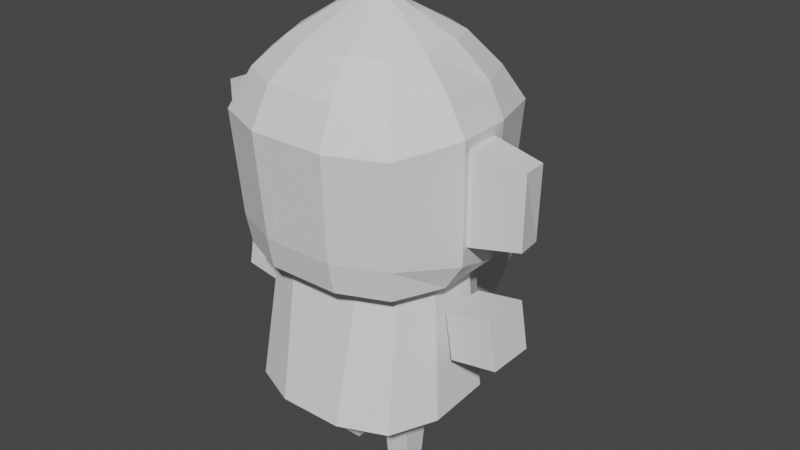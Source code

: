 # Source: unit6.blend  (saved by Blender 2.82.7; exported with 4.5.12 LTS)
import bpy
from mathutils import Matrix  # noqa: F401  (used for matrix-valued properties, if any)

bpy.ops.wm.read_factory_settings(use_empty=True)
scene = bpy.context.scene
scene.name = 'Scene'

# ---- collections
col_collection = bpy.data.collections.new('Collection'); scene.collection.children.link(col_collection)

# ---- world
world_world = bpy.data.worlds.new('World'); scene.world = world_world
world_world.use_nodes = True; world_world.node_tree.nodes.clear()
_N = world_world.node_tree.nodes; _L = world_world.node_tree.links
n0 = _N.new('ShaderNodeOutputWorld'); n0.name = 'World Output'; n0.location = (300, 300)
n1 = _N.new('ShaderNodeBackground'); n1.name = 'Background'; n1.location = (10, 300)
n1.inputs[0].default_value = (0.05088, 0.05088, 0.05088, 1.0)
_L.new(n1.outputs[0], n0.inputs[0])
n0.is_active_output = True
world_world.color = (0.05088, 0.05088, 0.05088)
world_world.use_sun_shadow = False
world_world.sun_shadow_jitter_overblur = 0.0

# ---- meshes
me_plane = bpy.data.meshes.new('Plane')
me_plane.from_pydata([(-0.8009, -0.8009, -0.0008353), (-0.8009, 0.8009, -0.0008353), (-0.9826, 0.2715, -0.039), (-1.094, -0.273, -0.07124), (-0.3329, -1.0, 0.0001077), (-0.3331, 1.0, -0.0008353), (-0.9164, -0.2784, 1.319), (-0.7099, -0.71, 1.3), (-0.3244, 0.9026, 1.3), (-0.7099, 0.71, 1.255), (-0.9016, 0.2779, 1.266), (-0.3243, -0.9026, 1.3), (-0.6435, -0.1994, 1.555), (-0.5086, -0.4965, 1.555), (-0.2357, 0.6314, 1.554), (-0.5086, 0.4965, 1.555), (-0.6435, 0.1994, 1.555), (-0.2357, -0.6314, 1.554), (-0.3567, 1.071, 0.9478), (-0.3305, -0.08353, 1.771), (-0.3097, -0.2331, 1.741), (-0.1422, 0.256, 1.768), (-0.3097, 0.2331, 1.741), (-0.3305, 0.08466, 1.771), (-0.1422, -0.2549, 1.768), (-0.08908, 0.05867, 1.895), (-0.08908, -0.05191, 1.895), (-1.104, -0.2985, 1.008), (-1.063, 0.2528, 0.995), (-0.2244, -1.07, 0.9474), (-0.2033, -1.0, 0.0001116), (-0.3564, -1.071, 0.9469), (-0.8574, -0.8574, 0.9478), (-0.8574, 0.8574, 0.9478), (0.0, -1.0, -0.001114), (0.0, 1.0, -0.001114), (0.0, -0.9197, 1.295), (0.0, 0.9197, 1.295), (0.0, -0.6413, 1.554), (0.0, 0.6413, 1.554), (0.0, -0.2704, 1.767), (0.0, 0.2719, 1.767), (0.0, -0.05151, 1.908), (0.0, 0.05902, 1.908), (0.0, -1.071, 0.948), (0.0, 1.071, 0.948), (-0.2057, -1.053, 0.7112), (-0.3513, -1.053, 0.7167), (-0.3385, -1.015, 0.1987), (-0.2105, -1.016, 0.1956), (-0.9624, -0.3172, -0.285), (-0.7751, -0.7548, -0.2851), (-0.3372, 0.9323, -0.285), (-0.7751, 0.745, -0.2851), (-0.9624, 0.3074, -0.285), (-0.3369, -0.9421, -0.285), (0.0, 0.9323, -0.2851), (-0.3369, 0.3072, -0.2846), (-0.3369, -0.317, -0.2846), (0.0, -0.317, -0.2846), (0.0, 0.3072, -0.2846), (-0.2156, -0.9411, -0.2851), (0.0, -0.9421, -0.2851)], [], [(5, 35, 56, 52), (1, 5, 52, 53), (4, 0, 51, 55), (8, 9, 15, 14), (7, 11, 17, 13), (10, 6, 12, 16), (37, 8, 14, 39), (9, 10, 16, 15), (45, 18, 8, 37), (28, 27, 6, 10), (32, 31, 11, 7), (18, 33, 9, 8), (27, 32, 7, 6), (33, 28, 10, 9), (39, 14, 21, 41), (15, 16, 23, 22), (12, 13, 20, 19), (14, 15, 22, 21), (13, 17, 24, 20), (6, 7, 13, 12), (23, 25, 21, 22), (29, 46, 49, 30, 34, 44), (20, 24, 26, 19), (19, 26, 25, 23), (16, 12, 19, 23), (1, 2, 28, 33), (3, 0, 32, 27), (5, 1, 33, 18), (0, 4, 48, 47, 31, 32), (35, 5, 18, 45), (4, 30, 49, 48), (26, 42, 43, 25), (24, 40, 42, 26), (25, 43, 41, 21), (11, 36, 38, 17), (17, 38, 40, 24), (31, 29, 44, 36, 11), (30, 4, 55, 61), (0, 3, 50, 51), (3, 2, 54, 50), (47, 46, 29, 31), (48, 49, 46, 47), (2, 3, 27, 28), (54, 53, 52, 57), (51, 50, 58, 55), (50, 54, 57, 58), (58, 57, 60, 59), (55, 58, 59, 62, 61), (57, 52, 56, 60), (2, 1, 53, 54), (34, 30, 61, 62)])
_uv = me_plane.uv_layers.new(name='UVMap')
_uv.uv.foreach_set('vector', [0.4668, 0.7584, 0.4664, 0.7586, 0.4661, 0.7582, 0.4666, 0.7581, 0.4671, 0.758, 0.4668, 0.7584, 0.4666, 0.7581, 0.467, 0.7578, 0.1046, 0.7563, 0.1045, 0.7568, 0.1042, 0.7567, 0.1042, 0.7563, 0.4681, 0.759, 0.4681, 0.7585, 0.4685, 0.7585, 0.4686, 0.759, 0.4687, 0.7572, 0.4691, 0.7569, 0.4694, 0.7573, 0.469, 0.7575, 0.4683, 0.7581, 0.4685, 0.7576, 0.4688, 0.7578, 0.4686, 0.7582, 0.4682, 0.7595, 0.4681, 0.759, 0.4686, 0.759, 0.4688, 0.7593, 0.4681, 0.7585, 0.4683, 0.7581, 0.4686, 0.7582, 0.4685, 0.7585, 0.4675, 0.7594, 0.4677, 0.7589, 0.4681, 0.759, 0.4682, 0.7595, 0.468, 0.7579, 0.4683, 0.7575, 0.4685, 0.7576, 0.4683, 0.7581, 0.4685, 0.757, 0.4688, 0.7566, 0.4691, 0.7569, 0.4687, 0.7572, 0.4677, 0.7589, 0.4678, 0.7584, 0.4681, 0.7585, 0.4681, 0.759, 0.4683, 0.7575, 0.4685, 0.757, 0.4687, 0.7572, 0.4685, 0.7576, 0.4678, 0.7584, 0.468, 0.7579, 0.4683, 0.7581, 0.4681, 0.7585, 0.4688, 0.7593, 0.4686, 0.759, 0.4692, 0.7586, 0.4694, 0.7588, 0.4685, 0.7585, 0.4686, 0.7582, 0.4691, 0.7583, 0.4691, 0.7584, 0.4688, 0.7578, 0.469, 0.7575, 0.4693, 0.758, 0.4692, 0.7581, 0.4686, 0.759, 0.4685, 0.7585, 0.4691, 0.7584, 0.4692, 0.7586, 0.469, 0.7575, 0.4694, 0.7573, 0.4695, 0.758, 0.4693, 0.758, 0.4685, 0.7576, 0.4687, 0.7572, 0.469, 0.7575, 0.4688, 0.7578, 0.4691, 0.7583, 0.4695, 0.7584, 0.4692, 0.7586, 0.4691, 0.7584, 0.1056, 0.7565, 0.1053, 0.7563, 0.1048, 0.7562, 0.1046, 0.7561, 0.1046, 0.7559, 0.1058, 0.7562, 0.4693, 0.758, 0.4695, 0.758, 0.4696, 0.7583, 0.4692, 0.7581, 0.4692, 0.7581, 0.4696, 0.7583, 0.4695, 0.7584, 0.4691, 0.7583, 0.4686, 0.7582, 0.4688, 0.7578, 0.4692, 0.7581, 0.4691, 0.7583, 0.4671, 0.758, 0.4674, 0.7576, 0.468, 0.7579, 0.4678, 0.7584, 0.4676, 0.7572, 0.4678, 0.7568, 0.4685, 0.757, 0.4683, 0.7575, 0.4668, 0.7584, 0.4671, 0.758, 0.4678, 0.7584, 0.4677, 0.7589, 0.1045, 0.7568, 0.1046, 0.7563, 0.1048, 0.7563, 0.1053, 0.7565, 0.1055, 0.7566, 0.1052, 0.757, 0.4664, 0.7586, 0.4668, 0.7584, 0.4677, 0.7589, 0.4675, 0.7594, 0.1046, 0.7563, 0.1046, 0.7561, 0.1048, 0.7562, 0.1048, 0.7563, 0.4696, 0.7583, 0.4696, 0.7584, 0.4696, 0.7585, 0.4695, 0.7584, 0.4695, 0.758, 0.4697, 0.758, 0.4696, 0.7584, 0.4696, 0.7583, 0.4695, 0.7584, 0.4696, 0.7585, 0.4694, 0.7588, 0.4692, 0.7586, 0.4691, 0.7569, 0.4695, 0.7567, 0.4697, 0.7572, 0.4694, 0.7573, 0.4694, 0.7573, 0.4697, 0.7572, 0.4697, 0.758, 0.4695, 0.758, 0.4688, 0.7566, 0.4689, 0.7565, 0.469, 0.7562, 0.4695, 0.7567, 0.4691, 0.7569, 0.1046, 0.7561, 0.1046, 0.7563, 0.1042, 0.7563, 0.1042, 0.7562, 0.4678, 0.7568, 0.4676, 0.7572, 0.4674, 0.7571, 0.4675, 0.7567, 0.4676, 0.7572, 0.4674, 0.7576, 0.4672, 0.7575, 0.4674, 0.7571, 0.1053, 0.7565, 0.1053, 0.7563, 0.1056, 0.7565, 0.1055, 0.7566, 0.9601, 0.9923, 0.9601, 0.9922, 0.9607, 0.9923, 0.9606, 0.9925, 0.4674, 0.7576, 0.4676, 0.7572, 0.4683, 0.7575, 0.468, 0.7579, 0.4672, 0.7575, 0.467, 0.7578, 0.4666, 0.7581, 0.4666, 0.7573, 0.4675, 0.7567, 0.4674, 0.7571, 0.4669, 0.7567, 0.4675, 0.7563, 0.4674, 0.7571, 0.4672, 0.7575, 0.4666, 0.7573, 0.4669, 0.7567, 0.4669, 0.7567, 0.4666, 0.7573, 0.4661, 0.7572, 0.4665, 0.7563, 0.4675, 0.7563, 0.4669, 0.7567, 0.4665, 0.7563, 0.4674, 0.7559, 0.4675, 0.7562, 0.4666, 0.7573, 0.4666, 0.7581, 0.4661, 0.7582, 0.4661, 0.7572, 0.4674, 0.7576, 0.4671, 0.758, 0.467, 0.7578, 0.4672, 0.7575, 0.1046, 0.7559, 0.1046, 0.7561, 0.1042, 0.7562, 0.1041, 0.7559])
me_plane.use_remesh_fix_poles = True
me_plane.use_remesh_preserve_attributes = False
me_plane.use_mirror_vertex_groups = False
me_plane.update()
me_plane_001 = bpy.data.meshes.new('Plane.001')
me_plane_001.from_pydata([(-0.7903, -0.2333, -0.2409), (-0.6601, -0.5384, -0.2409), (-0.3551, 0.6372, -0.2409), (-0.6601, 0.507, -0.2409), (-0.7903, 0.202, -0.2409), (-0.3551, -0.6686, -0.2409), (0.0, 0.6372, -0.2409), (-0.3551, 0.202, -0.2409), (-0.3551, -0.2333, -0.2409), (0.0, -0.2333, -0.2409), (0.0, 0.202, -0.2409), (0.0, -0.6686, -0.2409), (-0.9155, -0.3227, -1.604), (-0.7324, -0.7516, -1.604), (-0.6075, 0.6602, -1.461), (-0.9155, 0.2838, -1.561), (-0.3035, -0.9347, -1.604), (0.0, 0.6028, -1.575), (-0.3035, 0.2893, -1.604), (-0.3035, -0.3227, -1.604), (0.0, -0.3227, -1.604), (0.0, 0.2893, -1.604), (0.0, -0.9347, -1.604), (0.0, 0.8166, -0.9146), (-0.3247, 0.8149, -1.043), (0.0, 0.884, -1.514), (-0.3104, 0.8881, -1.421)], [], [(4, 7, 2, 3), (1, 5, 8, 0), (0, 8, 7, 4), (8, 9, 10, 7), (5, 11, 9, 8), (7, 10, 6, 2), (15, 14, 18), (13, 12, 19, 16), (12, 15, 18, 19), (19, 18, 21, 20), (16, 19, 20, 22), (18, 14, 17, 21), (0, 4, 15, 12), (1, 0, 12, 13), (5, 1, 13, 16), (3, 2, 24, 26, 14), (2, 6, 23, 24), (4, 3, 14, 15), (11, 5, 16, 22), (26, 25, 17, 14), (24, 23, 25, 26)])
_uv = me_plane_001.uv_layers.new(name='UVMap')
_uv.uv.foreach_set('vector', [0.4667, 0.7592, 0.4667, 0.7596, 0.4662, 0.7595, 0.4664, 0.7593, 0.4673, 0.7591, 0.4677, 0.7592, 0.4672, 0.7596, 0.4671, 0.7591, 0.4671, 0.7591, 0.4672, 0.7596, 0.4667, 0.7596, 0.4667, 0.7592, 0.4672, 0.7596, 0.4675, 0.7601, 0.4667, 0.7602, 0.4667, 0.7596, 0.4677, 0.7592, 0.4682, 0.7596, 0.4675, 0.7601, 0.4672, 0.7596, 0.4667, 0.7596, 0.4667, 0.7602, 0.466, 0.76, 0.4662, 0.7595, 0.4665, 0.7581, 0.466, 0.758, 0.4663, 0.7575, 0.4674, 0.758, 0.467, 0.7581, 0.4671, 0.7574, 0.4678, 0.7578, 0.467, 0.7581, 0.4665, 0.7581, 0.4663, 0.7575, 0.4671, 0.7574, 0.4671, 0.7574, 0.4663, 0.7575, 0.4662, 0.757, 0.4672, 0.757, 0.4678, 0.7578, 0.4671, 0.7574, 0.4672, 0.757, 0.4682, 0.7575, 0.4663, 0.7575, 0.466, 0.758, 0.4657, 0.7572, 0.4662, 0.757, 0.4671, 0.7591, 0.4667, 0.7592, 0.4665, 0.7581, 0.467, 0.7581, 0.4673, 0.7591, 0.4671, 0.7591, 0.467, 0.7581, 0.4674, 0.758, 0.4677, 0.7592, 0.4673, 0.7591, 0.4674, 0.758, 0.4678, 0.7578, 0.4664, 0.7593, 0.4662, 0.7595, 0.4654, 0.7586, 0.4655, 0.7579, 0.4663, 0.758, 0.4662, 0.7595, 0.466, 0.76, 0.4652, 0.7592, 0.4654, 0.7586, 0.4667, 0.7592, 0.4664, 0.7593, 0.4663, 0.758, 0.4665, 0.7581, 0.4682, 0.7596, 0.4677, 0.7592, 0.4678, 0.7578, 0.4682, 0.7575, 0.4655, 0.7579, 0.4654, 0.7574, 0.4657, 0.7572, 0.466, 0.758, 0.4654, 0.7586, 0.4652, 0.7592, 0.4654, 0.7574, 0.4655, 0.7579])
me_plane_001.use_remesh_fix_poles = True
me_plane_001.use_remesh_preserve_attributes = False
me_plane_001.use_mirror_vertex_groups = False
me_plane_001.update()
me_cube_001 = bpy.data.meshes.new('Cube.001')
me_cube_001.from_pydata([(-1.0, -1.0, -1.0), (-1.0, -1.0, 1.0), (-1.0, 1.0, -1.0), (-1.0, 1.0, 1.0), (1.0, -1.0, -1.0), (1.0, -1.0, 1.0), (1.0, 1.0, -1.0), (1.0, 1.0, 1.0)], [], [(0, 1, 3, 2), (2, 3, 7, 6), (6, 7, 5, 4), (4, 5, 1, 0), (2, 6, 4, 0), (7, 3, 1, 5)])
_uv = me_cube_001.uv_layers.new(name='UVMap')
_uv.uv.foreach_set('vector', [0.08839, 0.7539, 0.0901, 0.7539, 0.0901, 0.7556, 0.08839, 0.7556, 0.08839, 0.7556, 0.0901, 0.7556, 0.0901, 0.7573, 0.08839, 0.7573, 0.08839, 0.7573, 0.0901, 0.7573, 0.0901, 0.759, 0.08839, 0.759, 0.08839, 0.759, 0.0901, 0.759, 0.0901, 0.7607, 0.08839, 0.7607, 0.08668, 0.7573, 0.08839, 0.7573, 0.08839, 0.759, 0.08668, 0.759, 0.0901, 0.7573, 0.09181, 0.7573, 0.09181, 0.759, 0.0901, 0.759])
me_cube_001.use_remesh_fix_poles = True
me_cube_001.use_remesh_preserve_attributes = False
me_cube_001.use_mirror_vertex_groups = False
me_cube_001.update()
me_cube_002 = bpy.data.meshes.new('Cube.002')
me_cube_002.from_pydata([(-1.0, -1.0, -1.0), (-1.0, -1.0, 1.0), (-1.0, 1.0, -1.0), (-1.0, 1.0, 1.0), (1.0, -1.0, -1.0), (1.0, -1.0, 1.0), (1.0, 1.0, -1.0), (1.0, 1.0, 1.0)], [], [(0, 1, 3, 2), (2, 3, 7, 6), (6, 7, 5, 4), (4, 5, 1, 0), (2, 6, 4, 0), (7, 3, 1, 5)])
_uv = me_cube_002.uv_layers.new(name='UVMap')
_uv.uv.foreach_set('vector', [0.09989, 0.7546, 0.1014, 0.7546, 0.1014, 0.7561, 0.09989, 0.7561, 0.09989, 0.7561, 0.1014, 0.7561, 0.1014, 0.7577, 0.09989, 0.7577, 0.09989, 0.7577, 0.1014, 0.7577, 0.1014, 0.7592, 0.09989, 0.7592, 0.09989, 0.7592, 0.1014, 0.7592, 0.1014, 0.7607, 0.09989, 0.7607, 0.09837, 0.7577, 0.09989, 0.7577, 0.09989, 0.7592, 0.09837, 0.7592, 0.1014, 0.7577, 0.1029, 0.7577, 0.1029, 0.7592, 0.1014, 0.7592])
me_cube_002.use_remesh_fix_poles = True
me_cube_002.use_remesh_preserve_attributes = False
me_cube_002.use_mirror_vertex_groups = False
me_cube_002.update()
me_cube_003 = bpy.data.meshes.new('Cube.003')
me_cube_003.from_pydata([(-0.6414, -0.597, -4.971), (-1.0, -1.0, 1.0), (-0.6414, 0.6859, -4.971), (-1.0, 1.0, 1.0), (0.6414, -0.597, -4.971), (1.0, -1.0, 1.0), (0.6414, 0.6859, -4.971), (1.0, 1.0, 1.0), (-0.6414, -0.597, -4.971), (0.6414, -0.597, -4.971)], [], [(0, 1, 3, 2), (2, 3, 7, 6), (6, 7, 5, 4), (4, 5, 1, 0), (7, 3, 1, 5), (4, 0, 8, 9), (9, 8, 0, 2, 6, 4)])
_uv = me_cube_003.uv_layers.new(name='UVMap')
_uv.uv.foreach_set('vector', [0.02328, 0.7539, 0.02499, 0.7539, 0.02499, 0.7556, 0.02328, 0.7556, 0.02328, 0.7556, 0.02499, 0.7556, 0.02499, 0.7573, 0.02328, 0.7573, 0.02328, 0.7573, 0.02499, 0.7573, 0.02499, 0.759, 0.02328, 0.759, 0.02328, 0.759, 0.02499, 0.759, 0.02499, 0.7607, 0.02328, 0.7607, 0.02499, 0.7573, 0.02671, 0.7573, 0.02671, 0.759, 0.02499, 0.759, 0.02328, 0.759, 0.02328, 0.7607, 0.02328, 0.7607, 0.02328, 0.759, 0.02328, 0.759, 0.02328, 0.7539, 0.02328, 0.7539, 0.02328, 0.7556, 0.02328, 0.7573, 0.02328, 0.759])
me_cube_003.use_remesh_fix_poles = True
me_cube_003.use_remesh_preserve_attributes = False
me_cube_003.use_mirror_vertex_groups = False
me_cube_003.update()
me_cube_005 = bpy.data.meshes.new('Cube.005')
me_cube_005.from_pydata([(-0.6414, -0.597, -4.971), (-1.0, -1.0, 1.0), (-0.6414, 0.6859, -4.971), (-1.0, 1.0, 1.0), (0.6414, -0.597, -4.971), (1.0, -1.0, 1.0), (0.6414, 0.6859, -4.971), (1.0, 1.0, 1.0), (-0.6414, -0.597, -4.971), (0.6414, -0.597, -4.971)], [], [(0, 1, 3, 2), (2, 3, 7, 6), (6, 7, 5, 4), (4, 5, 1, 0), (7, 3, 1, 5), (4, 0, 8, 9), (9, 8, 0, 2, 6, 4)])
_uv = me_cube_005.uv_layers.new(name='UVMap')
_uv.uv.foreach_set('vector', [0.02328, 0.7539, 0.02499, 0.7539, 0.02499, 0.7556, 0.02328, 0.7556, 0.02328, 0.7556, 0.02499, 0.7556, 0.02499, 0.7573, 0.02328, 0.7573, 0.02328, 0.7573, 0.02499, 0.7573, 0.02499, 0.759, 0.02328, 0.759, 0.02328, 0.759, 0.02499, 0.759, 0.02499, 0.7607, 0.02328, 0.7607, 0.02499, 0.7573, 0.02671, 0.7573, 0.02671, 0.759, 0.02499, 0.759, 0.02328, 0.759, 0.02328, 0.7607, 0.02328, 0.7607, 0.02328, 0.759, 0.02328, 0.759, 0.02328, 0.7539, 0.02328, 0.7539, 0.02328, 0.7556, 0.02328, 0.7573, 0.02328, 0.759])
me_cube_005.use_remesh_fix_poles = True
me_cube_005.use_remesh_preserve_attributes = False
me_cube_005.use_mirror_vertex_groups = False
me_cube_005.update()
me_plane_002 = bpy.data.meshes.new('Plane.002')
me_plane_002.from_pydata([(0.0, 0.8166, -0.9146), (-0.3247, 0.8149, -1.043), (0.0, 0.884, -1.514), (-0.3104, 0.8881, -1.421), (0.0, 1.14, -0.6931), (-0.3225, 1.137, -0.826), (0.0, 1.28, -1.547), (-0.3248, 1.288, -1.366), (0.0, 1.587, -0.7994), (-0.3082, 1.587, -0.8452), (0.0, 1.619, -1.078), (-0.3016, 1.62, -1.02)], [], [(2, 3, 7, 6), (7, 5, 9, 11), (3, 1, 5, 7), (1, 0, 4, 5), (9, 8, 10, 11), (5, 4, 8, 9), (6, 7, 11, 10), (1, 3, 2, 0)])
_uv = me_plane_002.uv_layers.new(name='UVMap')
_uv.uv.foreach_set('vector', [0.4654, 0.7574, 0.4655, 0.7579, 0.4649, 0.758, 0.4648, 0.7575, 0.4649, 0.758, 0.4648, 0.7586, 0.4645, 0.7584, 0.4645, 0.7583, 0.4655, 0.7579, 0.4654, 0.7586, 0.4648, 0.7586, 0.4649, 0.758, 0.4654, 0.7586, 0.4652, 0.7592, 0.4646, 0.7591, 0.4648, 0.7586, 0.4645, 0.7584, 0.4641, 0.7586, 0.4642, 0.758, 0.4645, 0.7583, 0.4648, 0.7586, 0.4646, 0.7591, 0.4641, 0.7586, 0.4645, 0.7584, 0.4648, 0.7575, 0.4649, 0.758, 0.4645, 0.7583, 0.4642, 0.758, 0.4654, 0.7586, 0.4655, 0.7579, 0.4654, 0.7574, 0.4652, 0.7592])
me_plane_002.use_remesh_fix_poles = True
me_plane_002.use_remesh_preserve_attributes = False
me_plane_002.use_mirror_vertex_groups = False
me_plane_002.update()
me_plane_003 = bpy.data.meshes.new('Plane.003')
me_plane_003.from_pydata([(0.4664, 0.2442, 0.004842), (0.567, -0.2478, -0.02429), (0.5761, -0.2708, 0.9007), (0.5386, 0.2273, 0.8892), (1.51, 0.1112, 0.1316), (1.573, -0.1787, 0.1644), (1.564, 0.0555, 0.771), (1.579, -0.1776, 0.775)], [], [(3, 6, 4, 0), (4, 6, 7, 5), (0, 4, 5, 1), (2, 7, 6, 3), (1, 5, 7, 2)])
_uv = me_plane_003.uv_layers.new(name='UVMap')
_uv.uv.foreach_set('vector', [0.468, 0.7579, 0.4679, 0.7577, 0.4677, 0.7576, 0.4674, 0.7576, 0.4677, 0.7576, 0.4679, 0.7577, 0.468, 0.7575, 0.4678, 0.7575, 0.4674, 0.7576, 0.4677, 0.7576, 0.4678, 0.7575, 0.4676, 0.7572, 0.4683, 0.7575, 0.468, 0.7575, 0.4679, 0.7577, 0.468, 0.7579, 0.4676, 0.7572, 0.4678, 0.7575, 0.468, 0.7575, 0.4683, 0.7575])
me_plane_003.use_remesh_fix_poles = True
me_plane_003.use_remesh_preserve_attributes = False
me_plane_003.use_mirror_vertex_groups = False
me_plane_003.update()
me_plane_004 = bpy.data.meshes.new('Plane.004')
me_plane_004.from_pydata([(-0.4664, 0.2442, 0.004842), (-0.567, -0.2478, -0.02429), (-0.5761, -0.2708, 0.9007), (-0.5386, 0.2273, 0.8892), (-1.51, 0.1112, 0.1316), (-1.573, -0.1787, 0.1644), (-1.564, 0.0555, 0.771), (-1.579, -0.1776, 0.775)], [], [(3, 0, 4, 6), (4, 5, 7, 6), (0, 1, 5, 4), (2, 3, 6, 7), (1, 2, 7, 5)])
_uv = me_plane_004.uv_layers.new(name='UVMap')
_uv.uv.foreach_set('vector', [0.468, 0.7579, 0.4674, 0.7576, 0.4677, 0.7576, 0.4679, 0.7577, 0.4677, 0.7576, 0.4678, 0.7575, 0.468, 0.7575, 0.4679, 0.7577, 0.4674, 0.7576, 0.4676, 0.7572, 0.4678, 0.7575, 0.4677, 0.7576, 0.4683, 0.7575, 0.468, 0.7579, 0.4679, 0.7577, 0.468, 0.7575, 0.4676, 0.7572, 0.4683, 0.7575, 0.468, 0.7575, 0.4678, 0.7575])
me_plane_004.use_remesh_fix_poles = True
me_plane_004.use_remesh_preserve_attributes = False
me_plane_004.use_mirror_vertex_groups = False
me_plane_004.update()

# ---- objects
ob_head = bpy.data.objects.new('Head', me_plane)
ob_body = bpy.data.objects.new('Body', me_plane_001)
ob_arml = bpy.data.objects.new('ArmL', me_cube_001)
ob_armr = bpy.data.objects.new('ArmR', me_cube_002)
ob_legr = bpy.data.objects.new('LegR', me_cube_003)
ob_legl = bpy.data.objects.new('LegL', me_cube_005)
ob_tail = bpy.data.objects.new('Tail', me_plane_002)
ob_earl = bpy.data.objects.new('EarL', me_plane_003)
ob_earr = bpy.data.objects.new('EarR', me_plane_004)

# ---- transforms, parenting, visibility, modifiers, constraints
ob_head.location = (0.0, 0.0, 0.0)
ob_head.lineart.crease_threshold = 0.0
_m = ob_head.modifiers.new('Mirror', 'MIRROR')
_m.use_clip = True
ob_body.location = (0.0, 0.0, 0.0)
ob_body.lineart.crease_threshold = 0.0
_m = ob_body.modifiers.new('Mirror', 'MIRROR')
_m.use_clip = True
ob_arml.location = (1.156, -4.092e-08, -0.7587)
ob_arml.rotation_euler = (1.787e-09, -0.1622, -2.199e-08)
ob_arml.scale = (0.2226, 0.2226, 0.2226)
ob_arml.lineart.crease_threshold = 0.0
ob_armr.location = (-1.165, -4.092e-08, -0.7587)
ob_armr.rotation_euler = (2.217e-09, 0.1804, 2.451e-08)
ob_armr.scale = (0.2226, 0.2226, 0.2226)
ob_armr.lineart.crease_threshold = 0.0
ob_legr.location = (-0.304, 2.136e-07, -1.59)
ob_legr.scale = (0.1735, 0.1735, 0.1735)
ob_legr.lineart.crease_threshold = 0.0
ob_legl.location = (0.282, 2.123e-07, -1.58)
ob_legl.scale = (0.1735, 0.1735, 0.1735)
ob_legl.lineart.crease_threshold = 0.0
ob_tail.location = (0.0, 0.0, 0.0)
ob_tail.lineart.crease_threshold = 0.0
_m = ob_tail.modifiers.new('Mirror', 'MIRROR')
_m.use_clip = True
ob_earl.location = (0.0, 0.0, 0.0)
ob_earl.scale = (1.0, 1.0, 1.091)
ob_earl.lineart.crease_threshold = 0.0
ob_earr.location = (0.0, 0.0, 0.0)
ob_earr.scale = (1.0, 1.0, 1.091)
ob_earr.lineart.crease_threshold = 0.0

# ---- collection membership
col_collection.objects.link(ob_head)
col_collection.objects.link(ob_body)
col_collection.objects.link(ob_arml)
col_collection.objects.link(ob_armr)
col_collection.objects.link(ob_legr)
col_collection.objects.link(ob_legl)
col_collection.objects.link(ob_tail)
col_collection.objects.link(ob_earl)
col_collection.objects.link(ob_earr)

# ---- scene / render settings (as saved in the file)
scene.frame_start = 1; scene.frame_end = 250; scene.frame_set(1)
scene.render.engine = 'BLENDER_EEVEE_NEXT'
scene.cycles.use_denoising = False
scene.cycles.samples = 128
scene.cycles.sampling_pattern = 'TABULATED_SOBOL'
scene.cycles.use_adaptive_sampling = False
scene.cycles.use_light_tree = False
scene.view_settings.view_transform = 'Filmic'
bpy.context.view_layer.update()

# ---- added for rendering (the .blend has no active camera and no usable light): camera, sun
cam_auto = bpy.data.cameras.new('AutoCamera')
cam_auto.lens = 50.0
cam_auto.sensor_width = 36.0
cam_auto.clip_end = 1000.0
ob_auto_camera = bpy.data.objects.new('AutoCamera', cam_auto)
scene.collection.objects.link(ob_auto_camera)
ob_auto_camera.location = (5.56898, -6.40794, 4.18341)
ob_auto_camera.rotation_euler = (1.09748, -7.21219e-08, 0.694738)
scene.camera = ob_auto_camera
light_auto_sun = bpy.data.lights.new('AutoSun', 'SUN')
light_auto_sun.energy = 3.0
light_auto_sun.angle = 0.0523599
ob_auto_sun = bpy.data.objects.new('AutoSun', light_auto_sun)
scene.collection.objects.link(ob_auto_sun)
ob_auto_sun.rotation_euler = (0.872665, 0.174533, 0.523599)
bpy.context.view_layer.update()
